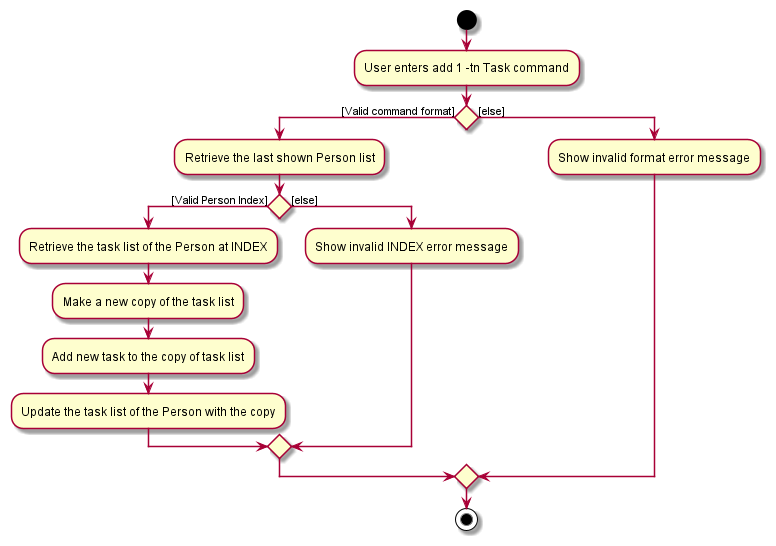

The diagram above was rendered by PlantUML. Its source (embedded in the PNG):
@startuml
'https://plantuml.com/activity-diagram-beta

start
:User enters add 1 -tn Task command;
if () then ([Valid command format])
    :Retrieve the last shown Person list;
  if () then ([Valid Person Index])
    :Retrieve the task list of the Person at INDEX;
    :Make a new copy of the task list;
    :Add new task to the copy of task list;
    :Update the task list of the Person with the copy;
  else ([else])
    :Show invalid INDEX error message;
  endif
else ([else])
  :Show invalid format error message;
endif

stop

@enduml